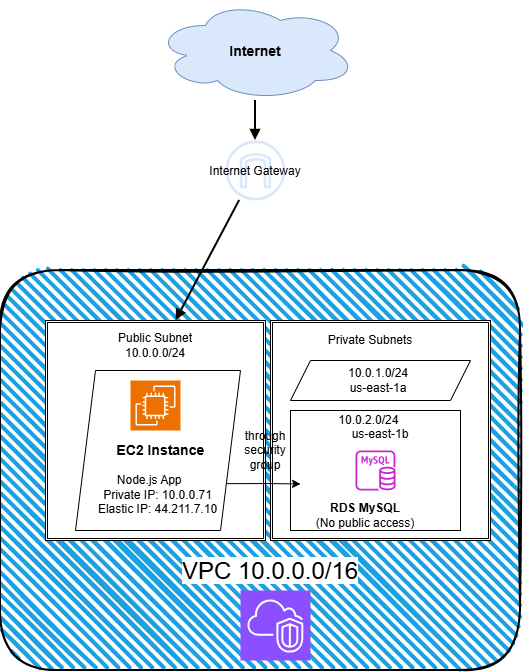

The diagram above was exported from draw.io. Its source (the exported page's mxGraphModel, read from the mxfile embedded in the PNG):
<mxGraphModel dx="1122" dy="1628" grid="1" gridSize="10" guides="1" tooltips="1" connect="1" arrows="1" fold="1" page="1" pageScale="1" pageWidth="850" pageHeight="1100" math="0" shadow="0">
  <root>
    <mxCell id="0" />
    <mxCell id="1" parent="0" />
    <mxCell id="Nid5KfsaEfaZCFt5GY6X-29" parent="1" style="rounded=1;whiteSpace=wrap;html=1;strokeWidth=2;fillWeight=4;hachureGap=8;hachureAngle=45;fillColor=#1ba1e2;sketch=1;" value="" vertex="1">
      <mxGeometry height="400" width="520" x="170" y="200" as="geometry" />
    </mxCell>
    <mxCell id="Nid5KfsaEfaZCFt5GY6X-12" parent="1" style="shape=cloud;fillColor=#dae8fc;strokeColor=#6c8ebf;fontSize=14;fontStyle=1" value="Internet" vertex="1">
      <mxGeometry height="100" width="200" x="325" y="-70" as="geometry" />
    </mxCell>
    <mxCell id="Nid5KfsaEfaZCFt5GY6X-13" parent="1" style="shape=mxgraph.aws4.internet_gateway;fillColor=#dae8fc;fontSize=12" value="Internet Gateway" vertex="1">
      <mxGeometry height="60" width="140" x="355" y="70" as="geometry" />
    </mxCell>
    <mxCell id="Nid5KfsaEfaZCFt5GY6X-21" edge="1" parent="1" source="Nid5KfsaEfaZCFt5GY6X-12" style="endArrow=block;strokeWidth=2" target="Nid5KfsaEfaZCFt5GY6X-13">
      <mxGeometry relative="1" as="geometry" />
    </mxCell>
    <mxCell id="Nid5KfsaEfaZCFt5GY6X-22" edge="1" parent="1" source="Nid5KfsaEfaZCFt5GY6X-13" style="endArrow=block;strokeWidth=2;entryX=0.594;entryY=0;entryDx=0;entryDy=0;entryPerimeter=0;" target="Nid5KfsaEfaZCFt5GY6X-26">
      <mxGeometry relative="1" as="geometry">
        <mxPoint x="400" y="240" as="targetPoint" />
      </mxGeometry>
    </mxCell>
    <mxCell id="Nid5KfsaEfaZCFt5GY6X-25" parent="1" style="text;html=1;whiteSpace=wrap;overflow=hidden;rounded=0;" value="&lt;h1 style=&quot;margin-top: 0px;&quot;&gt;&lt;span style=&quot;font-weight: normal; background-color: rgb(255, 255, 255);&quot;&gt;VPC&amp;nbsp;10.0.0.0/16&lt;/span&gt;&lt;/h1&gt;" vertex="1">
      <mxGeometry height="40" width="195" x="350" y="480" as="geometry" />
    </mxCell>
    <mxCell id="Nid5KfsaEfaZCFt5GY6X-26" parent="1" style="shape=ext;double=1;whiteSpace=wrap;html=1;aspect=fixed;" value="" vertex="1">
      <mxGeometry height="220" width="220" x="215" y="250" as="geometry" />
    </mxCell>
    <mxCell id="Nid5KfsaEfaZCFt5GY6X-28" parent="1" style="text;html=1;whiteSpace=wrap;strokeColor=none;fillColor=none;align=center;verticalAlign=middle;rounded=0;" value="Public Subnet&lt;br&gt;10.0.0.0/24" vertex="1">
      <mxGeometry height="50" width="150" x="250" y="250" as="geometry" />
    </mxCell>
    <mxCell id="Nid5KfsaEfaZCFt5GY6X-30" parent="1" style="shape=ext;double=1;whiteSpace=wrap;html=1;aspect=fixed;" value="" vertex="1">
      <mxGeometry height="220" width="220" x="440" y="250" as="geometry" />
    </mxCell>
    <mxCell id="Nid5KfsaEfaZCFt5GY6X-31" parent="1" style="text;html=1;whiteSpace=wrap;strokeColor=none;fillColor=none;align=center;verticalAlign=middle;rounded=0;" value="Private Subnets" vertex="1">
      <mxGeometry height="20" width="150" x="465" y="260" as="geometry" />
    </mxCell>
    <mxCell id="Nid5KfsaEfaZCFt5GY6X-32" parent="1" style="shape=parallelogram;perimeter=parallelogramPerimeter;whiteSpace=wrap;html=1;fixedSize=1;" value="&lt;div&gt;&lt;br&gt;&lt;/div&gt;&lt;div&gt;&lt;br&gt;&lt;/div&gt;&lt;div&gt;&lt;br&gt;&lt;/div&gt;&lt;div&gt;&lt;br&gt;&lt;/div&gt;&lt;div&gt;&amp;nbsp; &amp;nbsp;&amp;nbsp;&lt;b&gt;&lt;font style=&quot;font-size: 14px;&quot;&gt;EC2 Instance&amp;nbsp;&amp;nbsp;&lt;/font&gt;&lt;/b&gt;&lt;/div&gt;&lt;div&gt;&lt;br&gt;&lt;/div&gt;&lt;div&gt;Node.js App&amp;nbsp; &amp;nbsp; &amp;nbsp;&lt;/div&gt;&lt;div&gt;&lt;span style=&quot;background-color: transparent; color: light-dark(rgb(0, 0, 0), rgb(255, 255, 255));&quot;&gt;Private IP:&amp;nbsp;&lt;/span&gt;&lt;span style=&quot;background-color: transparent; color: light-dark(rgb(0, 0, 0), rgb(255, 255, 255));&quot;&gt;10.0.0.71&lt;/span&gt;&lt;/div&gt;&lt;div&gt;&lt;span style=&quot;background-color: transparent; color: light-dark(rgb(0, 0, 0), rgb(255, 255, 255));&quot;&gt;Elastic IP:&amp;nbsp;&lt;/span&gt;&lt;span style=&quot;background-color: transparent; color: light-dark(rgb(0, 0, 0), rgb(255, 255, 255));&quot;&gt;44.211.7.10&lt;/span&gt;&lt;/div&gt;" vertex="1">
      <mxGeometry height="160" width="165" x="245" y="300" as="geometry" />
    </mxCell>
    <mxCell id="Nid5KfsaEfaZCFt5GY6X-36" parent="1" style="shape=parallelogram;perimeter=parallelogramPerimeter;whiteSpace=wrap;html=1;fixedSize=1;size=-60;" value="&lt;div&gt;&lt;span style=&quot;background-color: transparent; color: light-dark(rgb(0, 0, 0), rgb(255, 255, 255));&quot;&gt;&amp;nbsp;&amp;nbsp;&lt;/span&gt;&lt;/div&gt;&lt;div&gt;&lt;br&gt;&lt;/div&gt;" vertex="1">
      <mxGeometry height="120" width="170" x="460" y="340" as="geometry" />
    </mxCell>
    <mxCell id="Nid5KfsaEfaZCFt5GY6X-37" parent="1" style="text;html=1;whiteSpace=wrap;strokeColor=none;fillColor=none;align=center;verticalAlign=middle;rounded=0;" value="&lt;div&gt;10.0.2.0/24&amp;nbsp; &amp;nbsp; &amp;nbsp; &amp;nbsp; &amp;nbsp;&amp;nbsp;&lt;/div&gt;&lt;div&gt;&amp;nbsp;us-east-1b&amp;nbsp; &amp;nbsp;&amp;nbsp;&lt;/div&gt;&lt;div&gt;&amp;nbsp; &amp;nbsp; &amp;nbsp;&lt;/div&gt;" vertex="1">
      <mxGeometry height="8.75" width="117.5" x="495.5" y="360" as="geometry" />
    </mxCell>
    <mxCell id="IugjTOAkzlj2AvygG37B-6" connectable="0" parent="1" style="group" value="" vertex="1">
      <mxGeometry height="40" width="180" x="460" y="290" as="geometry" />
    </mxCell>
    <mxCell id="Nid5KfsaEfaZCFt5GY6X-33" parent="IugjTOAkzlj2AvygG37B-6" style="shape=parallelogram;perimeter=parallelogramPerimeter;whiteSpace=wrap;html=1;fixedSize=1;" value="&lt;div&gt;&lt;span style=&quot;background-color: transparent; color: light-dark(rgb(0, 0, 0), rgb(255, 255, 255));&quot;&gt;&amp;nbsp;&amp;nbsp;&lt;/span&gt;&lt;/div&gt;&lt;div&gt;&lt;br&gt;&lt;/div&gt;" vertex="1">
      <mxGeometry height="40" width="180" as="geometry" />
    </mxCell>
    <mxCell id="IugjTOAkzlj2AvygG37B-4" parent="IugjTOAkzlj2AvygG37B-6" style="text;html=1;whiteSpace=wrap;strokeColor=none;fillColor=none;align=center;verticalAlign=middle;rounded=0;fontFamily=Helvetica;fontSize=12;fontColor=default;" value="10.0.1.0/24&lt;div&gt;us-east-1a&lt;/div&gt;" vertex="1">
      <mxGeometry height="30" width="60" x="57.5" y="5" as="geometry" />
    </mxCell>
    <mxCell id="IugjTOAkzlj2AvygG37B-8" parent="1" style="sketch=0;points=[[0,0,0],[0.25,0,0],[0.5,0,0],[0.75,0,0],[1,0,0],[0,1,0],[0.25,1,0],[0.5,1,0],[0.75,1,0],[1,1,0],[0,0.25,0],[0,0.5,0],[0,0.75,0],[1,0.25,0],[1,0.5,0],[1,0.75,0]];outlineConnect=0;fontColor=#232F3E;fillColor=#ED7100;strokeColor=#ffffff;dashed=0;verticalLabelPosition=bottom;verticalAlign=top;align=center;html=1;fontSize=12;fontStyle=0;aspect=fixed;shape=mxgraph.aws4.resourceIcon;resIcon=mxgraph.aws4.ec2;rounded=0;fontFamily=Helvetica;" value="" vertex="1">
      <mxGeometry height="50" width="50" x="300" y="310" as="geometry" />
    </mxCell>
    <mxCell id="IugjTOAkzlj2AvygG37B-11" parent="1" style="text;html=1;whiteSpace=wrap;strokeColor=none;fillColor=none;align=center;verticalAlign=middle;rounded=0;fontFamily=Helvetica;fontSize=12;fontColor=default;" value="&lt;b&gt;RDS MySQL&lt;/b&gt;&lt;br&gt;(No public access)" vertex="1">
      <mxGeometry height="30" width="150" x="460" y="430" as="geometry" />
    </mxCell>
    <mxCell id="IugjTOAkzlj2AvygG37B-12" parent="1" style="sketch=0;outlineConnect=0;fontColor=#232F3E;gradientColor=none;fillColor=#C925D1;strokeColor=none;dashed=0;verticalLabelPosition=bottom;verticalAlign=top;align=center;html=1;fontSize=12;fontStyle=0;aspect=fixed;pointerEvents=1;shape=mxgraph.aws4.rds_mysql_instance;rounded=0;fontFamily=Helvetica;" value="" vertex="1">
      <mxGeometry height="40" width="40" x="525" y="380" as="geometry" />
    </mxCell>
    <mxCell id="IugjTOAkzlj2AvygG37B-13" parent="1" style="sketch=0;points=[[0,0,0],[0.25,0,0],[0.5,0,0],[0.75,0,0],[1,0,0],[0,1,0],[0.25,1,0],[0.5,1,0],[0.75,1,0],[1,1,0],[0,0.25,0],[0,0.5,0],[0,0.75,0],[1,0.25,0],[1,0.5,0],[1,0.75,0]];outlineConnect=0;fontColor=#232F3E;fillColor=#8C4FFF;strokeColor=#ffffff;dashed=0;verticalLabelPosition=bottom;verticalAlign=top;align=center;html=1;fontSize=12;fontStyle=0;aspect=fixed;shape=mxgraph.aws4.resourceIcon;resIcon=mxgraph.aws4.vpc;rounded=0;fontFamily=Helvetica;" value="" vertex="1">
      <mxGeometry height="70" width="70" x="410" y="520" as="geometry" />
    </mxCell>
    <mxCell id="IugjTOAkzlj2AvygG37B-15" edge="1" parent="1" source="Nid5KfsaEfaZCFt5GY6X-32" style="edgeStyle=orthogonalEdgeStyle;rounded=0;orthogonalLoop=1;jettySize=auto;html=1;exitX=1;exitY=0.75;exitDx=0;exitDy=0;entryX=0.059;entryY=0.612;entryDx=0;entryDy=0;entryPerimeter=0;fontFamily=Helvetica;fontSize=12;fontColor=default;" target="Nid5KfsaEfaZCFt5GY6X-36">
      <mxGeometry relative="1" as="geometry" />
    </mxCell>
    <mxCell id="IugjTOAkzlj2AvygG37B-17" parent="1" style="text;html=1;whiteSpace=wrap;strokeColor=none;fillColor=none;align=center;verticalAlign=middle;rounded=0;fontFamily=Helvetica;fontSize=12;fontColor=default;" value="through security group" vertex="1">
      <mxGeometry height="50" width="50" x="410" y="355" as="geometry" />
    </mxCell>
  </root>
</mxGraphModel>